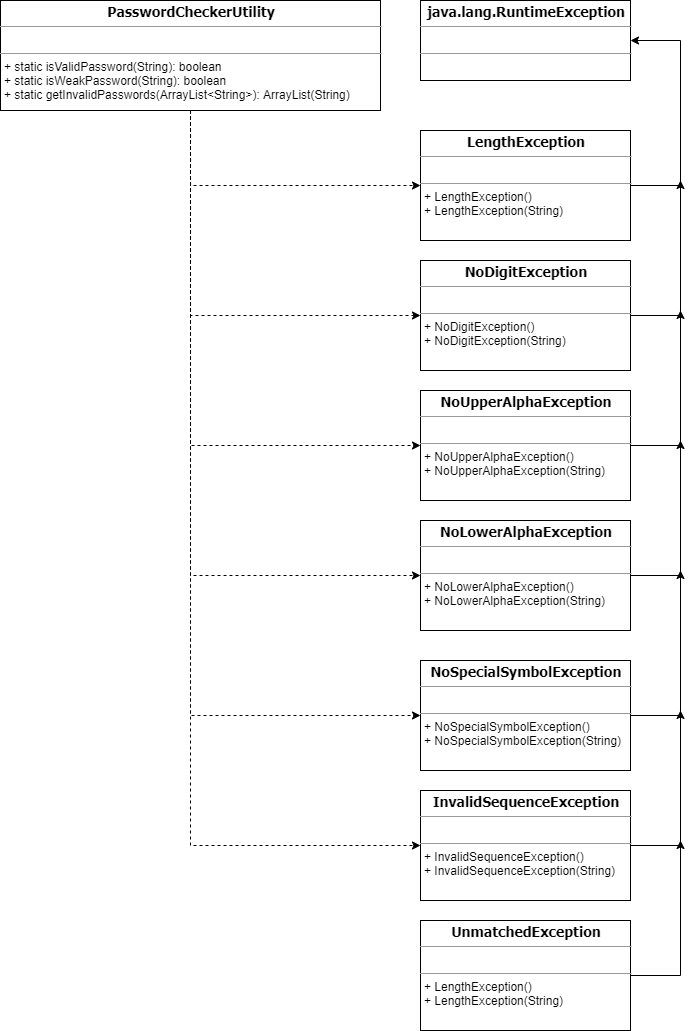

The diagram above was exported from draw.io. Its source (the exported page's mxGraphModel, read from the mxfile embedded in the PNG):
<mxGraphModel dx="905" dy="672" grid="1" gridSize="10" guides="1" tooltips="1" connect="1" arrows="1" fold="1" page="1" pageScale="1" pageWidth="850" pageHeight="1100" math="0" shadow="0">
  <root>
    <mxCell id="0" />
    <mxCell id="1" parent="0" />
    <mxCell id="rFtBLCAjNjxRtpgoEIbq-5" style="edgeStyle=orthogonalEdgeStyle;rounded=0;orthogonalLoop=1;jettySize=auto;html=1;entryX=0;entryY=0.5;entryDx=0;entryDy=0;dashed=1;" edge="1" parent="1" source="rFtBLCAjNjxRtpgoEIbq-1" target="rFtBLCAjNjxRtpgoEIbq-2">
      <mxGeometry relative="1" as="geometry">
        <Array as="points">
          <mxPoint x="290" y="195" />
        </Array>
      </mxGeometry>
    </mxCell>
    <mxCell id="rFtBLCAjNjxRtpgoEIbq-17" style="edgeStyle=orthogonalEdgeStyle;rounded=0;orthogonalLoop=1;jettySize=auto;html=1;entryX=0;entryY=0.5;entryDx=0;entryDy=0;dashed=1;" edge="1" parent="1" source="rFtBLCAjNjxRtpgoEIbq-1" target="rFtBLCAjNjxRtpgoEIbq-7">
      <mxGeometry relative="1" as="geometry">
        <Array as="points">
          <mxPoint x="290" y="325" />
        </Array>
      </mxGeometry>
    </mxCell>
    <mxCell id="rFtBLCAjNjxRtpgoEIbq-18" style="edgeStyle=orthogonalEdgeStyle;rounded=0;orthogonalLoop=1;jettySize=auto;html=1;entryX=0;entryY=0.5;entryDx=0;entryDy=0;dashed=1;" edge="1" parent="1" source="rFtBLCAjNjxRtpgoEIbq-1" target="rFtBLCAjNjxRtpgoEIbq-9">
      <mxGeometry relative="1" as="geometry">
        <Array as="points">
          <mxPoint x="290" y="455" />
        </Array>
      </mxGeometry>
    </mxCell>
    <mxCell id="rFtBLCAjNjxRtpgoEIbq-19" style="edgeStyle=orthogonalEdgeStyle;rounded=0;orthogonalLoop=1;jettySize=auto;html=1;entryX=0;entryY=0.5;entryDx=0;entryDy=0;dashed=1;" edge="1" parent="1" source="rFtBLCAjNjxRtpgoEIbq-1" target="rFtBLCAjNjxRtpgoEIbq-11">
      <mxGeometry relative="1" as="geometry">
        <Array as="points">
          <mxPoint x="290" y="585" />
        </Array>
      </mxGeometry>
    </mxCell>
    <mxCell id="rFtBLCAjNjxRtpgoEIbq-20" style="edgeStyle=orthogonalEdgeStyle;rounded=0;orthogonalLoop=1;jettySize=auto;html=1;entryX=0;entryY=0.5;entryDx=0;entryDy=0;dashed=1;" edge="1" parent="1" source="rFtBLCAjNjxRtpgoEIbq-1" target="rFtBLCAjNjxRtpgoEIbq-13">
      <mxGeometry relative="1" as="geometry">
        <Array as="points">
          <mxPoint x="290" y="725" />
        </Array>
      </mxGeometry>
    </mxCell>
    <mxCell id="rFtBLCAjNjxRtpgoEIbq-21" style="edgeStyle=orthogonalEdgeStyle;rounded=0;orthogonalLoop=1;jettySize=auto;html=1;entryX=0;entryY=0.5;entryDx=0;entryDy=0;dashed=1;" edge="1" parent="1" source="rFtBLCAjNjxRtpgoEIbq-1" target="rFtBLCAjNjxRtpgoEIbq-15">
      <mxGeometry relative="1" as="geometry">
        <Array as="points">
          <mxPoint x="290" y="855" />
        </Array>
      </mxGeometry>
    </mxCell>
    <mxCell id="rFtBLCAjNjxRtpgoEIbq-1" value="&lt;p style=&quot;margin: 0px ; margin-top: 4px ; text-align: center&quot;&gt;&lt;font face=&quot;Tahoma&quot; style=&quot;font-size: 14px&quot;&gt;&lt;b&gt;PasswordCheckerUtility&lt;/b&gt;&lt;/font&gt;&lt;/p&gt;&lt;hr size=&quot;1&quot;&gt;&lt;p style=&quot;margin: 0px ; margin-left: 4px&quot;&gt;&lt;br&gt;&lt;/p&gt;&lt;hr size=&quot;1&quot;&gt;&lt;p style=&quot;margin: 0px ; margin-left: 4px&quot;&gt;+ static isValidPassword(String): boolean&lt;/p&gt;&lt;p style=&quot;margin: 0px ; margin-left: 4px&quot;&gt;+ static isWeakPassword(String): boolean&lt;/p&gt;&lt;p style=&quot;margin: 0px ; margin-left: 4px&quot;&gt;+ static getInvalidPasswords(ArrayList&amp;lt;String&amp;gt;): ArrayList(String)&lt;/p&gt;" style="verticalAlign=top;align=left;overflow=fill;fontSize=12;fontFamily=Helvetica;html=1;" vertex="1" parent="1">
      <mxGeometry x="100" y="10" width="380" height="110" as="geometry" />
    </mxCell>
    <mxCell id="rFtBLCAjNjxRtpgoEIbq-4" style="edgeStyle=orthogonalEdgeStyle;rounded=0;orthogonalLoop=1;jettySize=auto;html=1;entryX=1;entryY=0.5;entryDx=0;entryDy=0;" edge="1" parent="1" source="rFtBLCAjNjxRtpgoEIbq-2" target="rFtBLCAjNjxRtpgoEIbq-3">
      <mxGeometry relative="1" as="geometry">
        <mxPoint x="780" y="40" as="targetPoint" />
        <Array as="points">
          <mxPoint x="780" y="195" />
          <mxPoint x="780" y="50" />
        </Array>
      </mxGeometry>
    </mxCell>
    <mxCell id="rFtBLCAjNjxRtpgoEIbq-2" value="&lt;p style=&quot;margin: 0px ; margin-top: 4px ; text-align: center&quot;&gt;&lt;font face=&quot;Tahoma&quot; style=&quot;font-size: 14px&quot;&gt;&lt;b&gt;LengthException&lt;/b&gt;&lt;/font&gt;&lt;/p&gt;&lt;hr size=&quot;1&quot;&gt;&lt;p style=&quot;margin: 0px ; margin-left: 4px&quot;&gt;&lt;br&gt;&lt;/p&gt;&lt;hr size=&quot;1&quot;&gt;&lt;p style=&quot;margin: 0px ; margin-left: 4px&quot;&gt;+ LengthException()&lt;/p&gt;&lt;p style=&quot;margin: 0px ; margin-left: 4px&quot;&gt;+ LengthException(String)&lt;/p&gt;" style="verticalAlign=top;align=left;overflow=fill;fontSize=12;fontFamily=Helvetica;html=1;" vertex="1" parent="1">
      <mxGeometry x="520" y="140" width="210" height="110" as="geometry" />
    </mxCell>
    <mxCell id="rFtBLCAjNjxRtpgoEIbq-3" value="&lt;p style=&quot;margin: 0px ; margin-top: 4px ; text-align: center&quot;&gt;&lt;font face=&quot;Tahoma&quot;&gt;&lt;span style=&quot;font-size: 14px&quot;&gt;&lt;b&gt;java.lang.RuntimeException&lt;/b&gt;&lt;/span&gt;&lt;/font&gt;&lt;/p&gt;&lt;hr size=&quot;1&quot;&gt;&lt;p style=&quot;margin: 0px ; margin-left: 4px&quot;&gt;&lt;br&gt;&lt;/p&gt;&lt;hr size=&quot;1&quot;&gt;&lt;p style=&quot;margin: 0px ; margin-left: 4px&quot;&gt;&lt;br&gt;&lt;/p&gt;" style="verticalAlign=top;align=left;overflow=fill;fontSize=12;fontFamily=Helvetica;html=1;" vertex="1" parent="1">
      <mxGeometry x="520" y="10" width="210" height="80" as="geometry" />
    </mxCell>
    <mxCell id="rFtBLCAjNjxRtpgoEIbq-8" style="edgeStyle=orthogonalEdgeStyle;rounded=0;orthogonalLoop=1;jettySize=auto;html=1;" edge="1" parent="1" source="rFtBLCAjNjxRtpgoEIbq-7">
      <mxGeometry relative="1" as="geometry">
        <mxPoint x="780" y="190" as="targetPoint" />
      </mxGeometry>
    </mxCell>
    <mxCell id="rFtBLCAjNjxRtpgoEIbq-7" value="&lt;p style=&quot;margin: 0px ; margin-top: 4px ; text-align: center&quot;&gt;&lt;font face=&quot;Tahoma&quot; style=&quot;font-size: 14px&quot;&gt;&lt;b&gt;NoDigitException&lt;/b&gt;&lt;/font&gt;&lt;/p&gt;&lt;hr size=&quot;1&quot;&gt;&lt;p style=&quot;margin: 0px ; margin-left: 4px&quot;&gt;&lt;br&gt;&lt;/p&gt;&lt;hr size=&quot;1&quot;&gt;&lt;p style=&quot;margin: 0px ; margin-left: 4px&quot;&gt;+ NoDigitException()&lt;/p&gt;&lt;p style=&quot;margin: 0px ; margin-left: 4px&quot;&gt;+ NoDigitException(String)&lt;/p&gt;" style="verticalAlign=top;align=left;overflow=fill;fontSize=12;fontFamily=Helvetica;html=1;" vertex="1" parent="1">
      <mxGeometry x="520" y="270" width="210" height="110" as="geometry" />
    </mxCell>
    <mxCell id="rFtBLCAjNjxRtpgoEIbq-10" style="edgeStyle=orthogonalEdgeStyle;rounded=0;orthogonalLoop=1;jettySize=auto;html=1;" edge="1" parent="1" source="rFtBLCAjNjxRtpgoEIbq-9">
      <mxGeometry relative="1" as="geometry">
        <mxPoint x="780" y="319.9999999999999" as="targetPoint" />
      </mxGeometry>
    </mxCell>
    <mxCell id="rFtBLCAjNjxRtpgoEIbq-9" value="&lt;p style=&quot;margin: 0px ; margin-top: 4px ; text-align: center&quot;&gt;&lt;font face=&quot;Tahoma&quot; style=&quot;font-size: 14px&quot;&gt;&lt;b&gt;NoUpperAlphaException&lt;/b&gt;&lt;/font&gt;&lt;/p&gt;&lt;hr size=&quot;1&quot;&gt;&lt;p style=&quot;margin: 0px ; margin-left: 4px&quot;&gt;&lt;br&gt;&lt;/p&gt;&lt;hr size=&quot;1&quot;&gt;&lt;p style=&quot;margin: 0px ; margin-left: 4px&quot;&gt;+ NoUpperAlphaException()&lt;/p&gt;&lt;p style=&quot;margin: 0px ; margin-left: 4px&quot;&gt;+ NoUpperAlphaException(String)&lt;/p&gt;" style="verticalAlign=top;align=left;overflow=fill;fontSize=12;fontFamily=Helvetica;html=1;" vertex="1" parent="1">
      <mxGeometry x="520" y="400" width="210" height="110" as="geometry" />
    </mxCell>
    <mxCell id="rFtBLCAjNjxRtpgoEIbq-12" style="edgeStyle=orthogonalEdgeStyle;rounded=0;orthogonalLoop=1;jettySize=auto;html=1;" edge="1" parent="1" source="rFtBLCAjNjxRtpgoEIbq-11">
      <mxGeometry relative="1" as="geometry">
        <mxPoint x="780" y="450" as="targetPoint" />
      </mxGeometry>
    </mxCell>
    <mxCell id="rFtBLCAjNjxRtpgoEIbq-11" value="&lt;p style=&quot;margin: 0px ; margin-top: 4px ; text-align: center&quot;&gt;&lt;font face=&quot;Tahoma&quot; style=&quot;font-size: 14px&quot;&gt;&lt;b&gt;NoLowerAlphaException&lt;/b&gt;&lt;/font&gt;&lt;/p&gt;&lt;hr size=&quot;1&quot;&gt;&lt;p style=&quot;margin: 0px ; margin-left: 4px&quot;&gt;&lt;br&gt;&lt;/p&gt;&lt;hr size=&quot;1&quot;&gt;&lt;p style=&quot;margin: 0px ; margin-left: 4px&quot;&gt;+ NoLowerAlphaException()&lt;/p&gt;&lt;p style=&quot;margin: 0px ; margin-left: 4px&quot;&gt;+ NoLowerAlphaException(String)&lt;/p&gt;" style="verticalAlign=top;align=left;overflow=fill;fontSize=12;fontFamily=Helvetica;html=1;" vertex="1" parent="1">
      <mxGeometry x="520" y="530" width="210" height="110" as="geometry" />
    </mxCell>
    <mxCell id="rFtBLCAjNjxRtpgoEIbq-14" style="edgeStyle=orthogonalEdgeStyle;rounded=0;orthogonalLoop=1;jettySize=auto;html=1;" edge="1" parent="1" source="rFtBLCAjNjxRtpgoEIbq-13">
      <mxGeometry relative="1" as="geometry">
        <mxPoint x="780" y="580" as="targetPoint" />
      </mxGeometry>
    </mxCell>
    <mxCell id="rFtBLCAjNjxRtpgoEIbq-13" value="&lt;p style=&quot;margin: 0px ; margin-top: 4px ; text-align: center&quot;&gt;&lt;font face=&quot;Tahoma&quot; style=&quot;font-size: 14px&quot;&gt;&lt;b&gt;NoSpecialSymbolException&lt;/b&gt;&lt;/font&gt;&lt;/p&gt;&lt;hr size=&quot;1&quot;&gt;&lt;p style=&quot;margin: 0px ; margin-left: 4px&quot;&gt;&lt;br&gt;&lt;/p&gt;&lt;hr size=&quot;1&quot;&gt;&lt;p style=&quot;margin: 0px ; margin-left: 4px&quot;&gt;+ NoSpecialSymbolException()&lt;/p&gt;&lt;p style=&quot;margin: 0px ; margin-left: 4px&quot;&gt;+ NoSpecialSymbolException(String)&lt;/p&gt;" style="verticalAlign=top;align=left;overflow=fill;fontSize=12;fontFamily=Helvetica;html=1;" vertex="1" parent="1">
      <mxGeometry x="520" y="670" width="210" height="110" as="geometry" />
    </mxCell>
    <mxCell id="rFtBLCAjNjxRtpgoEIbq-16" style="edgeStyle=orthogonalEdgeStyle;rounded=0;orthogonalLoop=1;jettySize=auto;html=1;" edge="1" parent="1" source="rFtBLCAjNjxRtpgoEIbq-15">
      <mxGeometry relative="1" as="geometry">
        <mxPoint x="780" y="720" as="targetPoint" />
      </mxGeometry>
    </mxCell>
    <mxCell id="rFtBLCAjNjxRtpgoEIbq-15" value="&lt;p style=&quot;margin: 0px ; margin-top: 4px ; text-align: center&quot;&gt;&lt;font face=&quot;Tahoma&quot;&gt;&lt;span style=&quot;font-size: 14px&quot;&gt;&lt;b&gt;InvalidSequenceException&lt;/b&gt;&lt;/span&gt;&lt;/font&gt;&lt;/p&gt;&lt;hr size=&quot;1&quot;&gt;&lt;p style=&quot;margin: 0px ; margin-left: 4px&quot;&gt;&lt;br&gt;&lt;/p&gt;&lt;hr size=&quot;1&quot;&gt;&lt;p style=&quot;margin: 0px ; margin-left: 4px&quot;&gt;+ InvalidSequenceException()&lt;/p&gt;&lt;p style=&quot;margin: 0px ; margin-left: 4px&quot;&gt;+ InvalidSequenceException(String)&lt;/p&gt;" style="verticalAlign=top;align=left;overflow=fill;fontSize=12;fontFamily=Helvetica;html=1;" vertex="1" parent="1">
      <mxGeometry x="520" y="800" width="210" height="110" as="geometry" />
    </mxCell>
    <mxCell id="rFtBLCAjNjxRtpgoEIbq-24" style="edgeStyle=orthogonalEdgeStyle;rounded=0;orthogonalLoop=1;jettySize=auto;html=1;" edge="1" parent="1" source="rFtBLCAjNjxRtpgoEIbq-23">
      <mxGeometry relative="1" as="geometry">
        <mxPoint x="780" y="850" as="targetPoint" />
      </mxGeometry>
    </mxCell>
    <mxCell id="rFtBLCAjNjxRtpgoEIbq-23" value="&lt;p style=&quot;margin: 0px ; margin-top: 4px ; text-align: center&quot;&gt;&lt;font face=&quot;Tahoma&quot;&gt;&lt;span style=&quot;font-size: 14px&quot;&gt;&lt;b&gt;UnmatchedException&lt;/b&gt;&lt;/span&gt;&lt;/font&gt;&lt;/p&gt;&lt;hr size=&quot;1&quot;&gt;&lt;p style=&quot;margin: 0px ; margin-left: 4px&quot;&gt;&lt;br&gt;&lt;/p&gt;&lt;hr size=&quot;1&quot;&gt;&lt;p style=&quot;margin: 0px ; margin-left: 4px&quot;&gt;+ LengthException()&lt;/p&gt;&lt;p style=&quot;margin: 0px ; margin-left: 4px&quot;&gt;+ LengthException(String)&lt;/p&gt;" style="verticalAlign=top;align=left;overflow=fill;fontSize=12;fontFamily=Helvetica;html=1;" vertex="1" parent="1">
      <mxGeometry x="520" y="930" width="210" height="110" as="geometry" />
    </mxCell>
  </root>
</mxGraphModel>